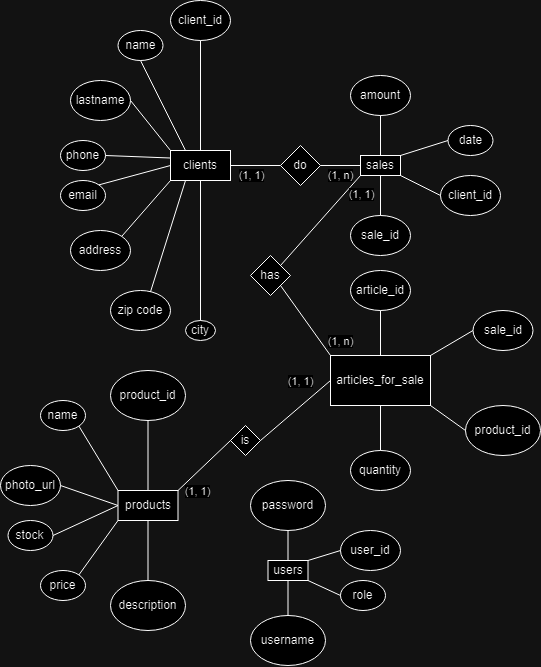

The diagram above was exported from draw.io. Its source (the exported page's mxGraphModel, read from the mxfile embedded in the PNG):
<mxGraphModel dx="1161" dy="664" grid="1" gridSize="10" guides="1" tooltips="1" connect="1" arrows="1" fold="1" page="1" pageScale="1" pageWidth="827" pageHeight="1169" math="0" shadow="0">
  <root>
    <mxCell id="0" />
    <mxCell id="1" parent="0" />
    <mxCell id="fIt3WFMN_gpY9oB5szS0-1" value="clients" style="rounded=0;whiteSpace=wrap;html=1;" vertex="1" parent="1">
      <mxGeometry x="360" y="470" width="60" height="30" as="geometry" />
    </mxCell>
    <mxCell id="fIt3WFMN_gpY9oB5szS0-2" value="client_id" style="ellipse;whiteSpace=wrap;html=1;" vertex="1" parent="1">
      <mxGeometry x="360" y="320" width="60" height="40" as="geometry" />
    </mxCell>
    <mxCell id="fIt3WFMN_gpY9oB5szS0-3" value="name" style="ellipse;whiteSpace=wrap;html=1;" vertex="1" parent="1">
      <mxGeometry x="307.5" y="350" width="45" height="30" as="geometry" />
    </mxCell>
    <mxCell id="fIt3WFMN_gpY9oB5szS0-4" value="lastname" style="ellipse;whiteSpace=wrap;html=1;" vertex="1" parent="1">
      <mxGeometry x="260" y="400" width="60" height="40" as="geometry" />
    </mxCell>
    <mxCell id="fIt3WFMN_gpY9oB5szS0-5" value="phone" style="ellipse;whiteSpace=wrap;html=1;" vertex="1" parent="1">
      <mxGeometry x="250" y="460" width="45" height="30" as="geometry" />
    </mxCell>
    <mxCell id="fIt3WFMN_gpY9oB5szS0-6" value="email" style="ellipse;whiteSpace=wrap;html=1;" vertex="1" parent="1">
      <mxGeometry x="250" y="500" width="45" height="30" as="geometry" />
    </mxCell>
    <mxCell id="fIt3WFMN_gpY9oB5szS0-7" value="address" style="ellipse;whiteSpace=wrap;html=1;" vertex="1" parent="1">
      <mxGeometry x="260" y="550" width="60" height="40" as="geometry" />
    </mxCell>
    <mxCell id="fIt3WFMN_gpY9oB5szS0-8" value="zip code" style="ellipse;whiteSpace=wrap;html=1;" vertex="1" parent="1">
      <mxGeometry x="300" y="610" width="60" height="40" as="geometry" />
    </mxCell>
    <mxCell id="fIt3WFMN_gpY9oB5szS0-9" value="city" style="ellipse;whiteSpace=wrap;html=1;" vertex="1" parent="1">
      <mxGeometry x="375" y="640" width="30" height="20" as="geometry" />
    </mxCell>
    <mxCell id="fIt3WFMN_gpY9oB5szS0-10" value="" style="endArrow=none;html=1;rounded=0;entryX=0.25;entryY=1;entryDx=0;entryDy=0;exitX=0.667;exitY=0.032;exitDx=0;exitDy=0;exitPerimeter=0;" edge="1" parent="1" source="fIt3WFMN_gpY9oB5szS0-8" target="fIt3WFMN_gpY9oB5szS0-1">
      <mxGeometry width="50" height="50" relative="1" as="geometry">
        <mxPoint x="310" y="570" as="sourcePoint" />
        <mxPoint x="360" y="520" as="targetPoint" />
      </mxGeometry>
    </mxCell>
    <mxCell id="fIt3WFMN_gpY9oB5szS0-11" value="" style="endArrow=none;html=1;rounded=0;entryX=0;entryY=1;entryDx=0;entryDy=0;exitX=1;exitY=0;exitDx=0;exitDy=0;" edge="1" parent="1" source="fIt3WFMN_gpY9oB5szS0-7" target="fIt3WFMN_gpY9oB5szS0-1">
      <mxGeometry width="50" height="50" relative="1" as="geometry">
        <mxPoint x="310" y="570" as="sourcePoint" />
        <mxPoint x="360" y="520" as="targetPoint" />
      </mxGeometry>
    </mxCell>
    <mxCell id="fIt3WFMN_gpY9oB5szS0-12" value="" style="endArrow=none;html=1;rounded=0;entryX=0;entryY=0.5;entryDx=0;entryDy=0;exitX=1;exitY=0;exitDx=0;exitDy=0;" edge="1" parent="1" source="fIt3WFMN_gpY9oB5szS0-6" target="fIt3WFMN_gpY9oB5szS0-1">
      <mxGeometry width="50" height="50" relative="1" as="geometry">
        <mxPoint x="310" y="570" as="sourcePoint" />
        <mxPoint x="360" y="520" as="targetPoint" />
      </mxGeometry>
    </mxCell>
    <mxCell id="fIt3WFMN_gpY9oB5szS0-13" value="" style="endArrow=none;html=1;rounded=0;entryX=0;entryY=0.25;entryDx=0;entryDy=0;exitX=1;exitY=0.5;exitDx=0;exitDy=0;" edge="1" parent="1" source="fIt3WFMN_gpY9oB5szS0-5" target="fIt3WFMN_gpY9oB5szS0-1">
      <mxGeometry width="50" height="50" relative="1" as="geometry">
        <mxPoint x="310" y="570" as="sourcePoint" />
        <mxPoint x="360" y="520" as="targetPoint" />
      </mxGeometry>
    </mxCell>
    <mxCell id="fIt3WFMN_gpY9oB5szS0-14" value="" style="endArrow=none;html=1;rounded=0;entryX=0;entryY=0;entryDx=0;entryDy=0;exitX=1;exitY=0.5;exitDx=0;exitDy=0;" edge="1" parent="1" source="fIt3WFMN_gpY9oB5szS0-4" target="fIt3WFMN_gpY9oB5szS0-1">
      <mxGeometry width="50" height="50" relative="1" as="geometry">
        <mxPoint x="310" y="570" as="sourcePoint" />
        <mxPoint x="360" y="520" as="targetPoint" />
      </mxGeometry>
    </mxCell>
    <mxCell id="fIt3WFMN_gpY9oB5szS0-15" value="" style="endArrow=none;html=1;rounded=0;entryX=0.25;entryY=0;entryDx=0;entryDy=0;exitX=0.5;exitY=1;exitDx=0;exitDy=0;" edge="1" parent="1" source="fIt3WFMN_gpY9oB5szS0-3" target="fIt3WFMN_gpY9oB5szS0-1">
      <mxGeometry width="50" height="50" relative="1" as="geometry">
        <mxPoint x="310" y="570" as="sourcePoint" />
        <mxPoint x="360" y="520" as="targetPoint" />
      </mxGeometry>
    </mxCell>
    <mxCell id="fIt3WFMN_gpY9oB5szS0-16" value="" style="endArrow=none;html=1;rounded=0;exitX=0.5;exitY=1;exitDx=0;exitDy=0;entryX=0.5;entryY=0;entryDx=0;entryDy=0;" edge="1" parent="1" source="fIt3WFMN_gpY9oB5szS0-2" target="fIt3WFMN_gpY9oB5szS0-1">
      <mxGeometry width="50" height="50" relative="1" as="geometry">
        <mxPoint x="310" y="570" as="sourcePoint" />
        <mxPoint x="360" y="520" as="targetPoint" />
      </mxGeometry>
    </mxCell>
    <mxCell id="fIt3WFMN_gpY9oB5szS0-17" value="" style="endArrow=none;html=1;rounded=0;entryX=0.5;entryY=1;entryDx=0;entryDy=0;exitX=0.5;exitY=0;exitDx=0;exitDy=0;" edge="1" parent="1" source="fIt3WFMN_gpY9oB5szS0-9" target="fIt3WFMN_gpY9oB5szS0-1">
      <mxGeometry width="50" height="50" relative="1" as="geometry">
        <mxPoint x="330" y="620" as="sourcePoint" />
        <mxPoint x="385" y="510" as="targetPoint" />
      </mxGeometry>
    </mxCell>
    <mxCell id="fIt3WFMN_gpY9oB5szS0-19" value="products" style="rounded=0;whiteSpace=wrap;html=1;" vertex="1" parent="1">
      <mxGeometry x="307.5" y="810" width="60" height="30" as="geometry" />
    </mxCell>
    <mxCell id="fIt3WFMN_gpY9oB5szS0-20" value="stock" style="ellipse;whiteSpace=wrap;html=1;" vertex="1" parent="1">
      <mxGeometry x="197.5" y="840" width="45" height="30" as="geometry" />
    </mxCell>
    <mxCell id="fIt3WFMN_gpY9oB5szS0-21" value="price" style="ellipse;whiteSpace=wrap;html=1;" vertex="1" parent="1">
      <mxGeometry x="230" y="890" width="45" height="30" as="geometry" />
    </mxCell>
    <mxCell id="fIt3WFMN_gpY9oB5szS0-22" value="photo_url" style="ellipse;whiteSpace=wrap;html=1;" vertex="1" parent="1">
      <mxGeometry x="190" y="785" width="60" height="40" as="geometry" />
    </mxCell>
    <mxCell id="fIt3WFMN_gpY9oB5szS0-23" value="description" style="ellipse;whiteSpace=wrap;html=1;" vertex="1" parent="1">
      <mxGeometry x="300" y="900" width="75" height="50" as="geometry" />
    </mxCell>
    <mxCell id="fIt3WFMN_gpY9oB5szS0-24" value="name" style="ellipse;whiteSpace=wrap;html=1;" vertex="1" parent="1">
      <mxGeometry x="230" y="720" width="45" height="30" as="geometry" />
    </mxCell>
    <mxCell id="fIt3WFMN_gpY9oB5szS0-25" value="product_id" style="ellipse;whiteSpace=wrap;html=1;" vertex="1" parent="1">
      <mxGeometry x="300" y="690" width="75" height="50" as="geometry" />
    </mxCell>
    <mxCell id="fIt3WFMN_gpY9oB5szS0-26" value="" style="endArrow=none;html=1;rounded=0;exitX=0.5;exitY=0;exitDx=0;exitDy=0;entryX=0.5;entryY=1;entryDx=0;entryDy=0;" edge="1" parent="1" source="fIt3WFMN_gpY9oB5szS0-23" target="fIt3WFMN_gpY9oB5szS0-19">
      <mxGeometry width="50" height="50" relative="1" as="geometry">
        <mxPoint x="267.5" y="860" as="sourcePoint" />
        <mxPoint x="317.5" y="810" as="targetPoint" />
      </mxGeometry>
    </mxCell>
    <mxCell id="fIt3WFMN_gpY9oB5szS0-27" value="" style="endArrow=none;html=1;rounded=0;exitX=1;exitY=0;exitDx=0;exitDy=0;entryX=0;entryY=1;entryDx=0;entryDy=0;" edge="1" parent="1" source="fIt3WFMN_gpY9oB5szS0-21" target="fIt3WFMN_gpY9oB5szS0-19">
      <mxGeometry width="50" height="50" relative="1" as="geometry">
        <mxPoint x="267.5" y="860" as="sourcePoint" />
        <mxPoint x="317.5" y="810" as="targetPoint" />
      </mxGeometry>
    </mxCell>
    <mxCell id="fIt3WFMN_gpY9oB5szS0-28" value="" style="endArrow=none;html=1;rounded=0;exitX=0;exitY=0.5;exitDx=0;exitDy=0;entryX=1;entryY=0.5;entryDx=0;entryDy=0;" edge="1" parent="1" source="fIt3WFMN_gpY9oB5szS0-19" target="fIt3WFMN_gpY9oB5szS0-20">
      <mxGeometry width="50" height="50" relative="1" as="geometry">
        <mxPoint x="267.5" y="860" as="sourcePoint" />
        <mxPoint x="317.5" y="810" as="targetPoint" />
      </mxGeometry>
    </mxCell>
    <mxCell id="fIt3WFMN_gpY9oB5szS0-29" value="" style="endArrow=none;html=1;rounded=0;exitX=0;exitY=0.5;exitDx=0;exitDy=0;entryX=1;entryY=0.5;entryDx=0;entryDy=0;" edge="1" parent="1" source="fIt3WFMN_gpY9oB5szS0-19" target="fIt3WFMN_gpY9oB5szS0-22">
      <mxGeometry width="50" height="50" relative="1" as="geometry">
        <mxPoint x="267.5" y="860" as="sourcePoint" />
        <mxPoint x="317.5" y="810" as="targetPoint" />
      </mxGeometry>
    </mxCell>
    <mxCell id="fIt3WFMN_gpY9oB5szS0-30" value="" style="endArrow=none;html=1;rounded=0;entryX=0;entryY=0;entryDx=0;entryDy=0;exitX=1;exitY=1;exitDx=0;exitDy=0;" edge="1" parent="1" source="fIt3WFMN_gpY9oB5szS0-24" target="fIt3WFMN_gpY9oB5szS0-19">
      <mxGeometry width="50" height="50" relative="1" as="geometry">
        <mxPoint x="267.5" y="860" as="sourcePoint" />
        <mxPoint x="317.5" y="810" as="targetPoint" />
      </mxGeometry>
    </mxCell>
    <mxCell id="fIt3WFMN_gpY9oB5szS0-31" value="" style="endArrow=none;html=1;rounded=0;exitX=0.5;exitY=1;exitDx=0;exitDy=0;entryX=0.5;entryY=0;entryDx=0;entryDy=0;" edge="1" parent="1" source="fIt3WFMN_gpY9oB5szS0-25" target="fIt3WFMN_gpY9oB5szS0-19">
      <mxGeometry width="50" height="50" relative="1" as="geometry">
        <mxPoint x="267.5" y="860" as="sourcePoint" />
        <mxPoint x="317.5" y="810" as="targetPoint" />
      </mxGeometry>
    </mxCell>
    <mxCell id="fIt3WFMN_gpY9oB5szS0-32" value="sales" style="rounded=0;whiteSpace=wrap;html=1;" vertex="1" parent="1">
      <mxGeometry x="550" y="475" width="40" height="20" as="geometry" />
    </mxCell>
    <mxCell id="fIt3WFMN_gpY9oB5szS0-33" value="amount" style="ellipse;whiteSpace=wrap;html=1;" vertex="1" parent="1">
      <mxGeometry x="540" y="395" width="60" height="40" as="geometry" />
    </mxCell>
    <mxCell id="fIt3WFMN_gpY9oB5szS0-34" value="date" style="ellipse;whiteSpace=wrap;html=1;" vertex="1" parent="1">
      <mxGeometry x="637.5" y="445" width="45" height="30" as="geometry" />
    </mxCell>
    <mxCell id="fIt3WFMN_gpY9oB5szS0-35" value="client_id" style="ellipse;whiteSpace=wrap;html=1;" vertex="1" parent="1">
      <mxGeometry x="630" y="495" width="60" height="40" as="geometry" />
    </mxCell>
    <mxCell id="fIt3WFMN_gpY9oB5szS0-36" value="sale_id" style="ellipse;whiteSpace=wrap;html=1;" vertex="1" parent="1">
      <mxGeometry x="540" y="535" width="60" height="40" as="geometry" />
    </mxCell>
    <mxCell id="fIt3WFMN_gpY9oB5szS0-37" value="" style="endArrow=none;html=1;rounded=0;exitX=0.5;exitY=1;exitDx=0;exitDy=0;entryX=0.5;entryY=0;entryDx=0;entryDy=0;" edge="1" parent="1" source="fIt3WFMN_gpY9oB5szS0-32" target="fIt3WFMN_gpY9oB5szS0-36">
      <mxGeometry width="50" height="50" relative="1" as="geometry">
        <mxPoint x="590" y="465" as="sourcePoint" />
        <mxPoint x="640" y="415" as="targetPoint" />
      </mxGeometry>
    </mxCell>
    <mxCell id="fIt3WFMN_gpY9oB5szS0-38" value="" style="endArrow=none;html=1;rounded=0;exitX=1;exitY=1;exitDx=0;exitDy=0;entryX=0;entryY=0.5;entryDx=0;entryDy=0;" edge="1" parent="1" source="fIt3WFMN_gpY9oB5szS0-32" target="fIt3WFMN_gpY9oB5szS0-35">
      <mxGeometry width="50" height="50" relative="1" as="geometry">
        <mxPoint x="590" y="465" as="sourcePoint" />
        <mxPoint x="640" y="415" as="targetPoint" />
      </mxGeometry>
    </mxCell>
    <mxCell id="fIt3WFMN_gpY9oB5szS0-39" value="" style="endArrow=none;html=1;rounded=0;exitX=1;exitY=0;exitDx=0;exitDy=0;entryX=0;entryY=0.5;entryDx=0;entryDy=0;" edge="1" parent="1" source="fIt3WFMN_gpY9oB5szS0-32" target="fIt3WFMN_gpY9oB5szS0-34">
      <mxGeometry width="50" height="50" relative="1" as="geometry">
        <mxPoint x="590" y="465" as="sourcePoint" />
        <mxPoint x="640" y="415" as="targetPoint" />
      </mxGeometry>
    </mxCell>
    <mxCell id="fIt3WFMN_gpY9oB5szS0-40" value="" style="endArrow=none;html=1;rounded=0;exitX=0.5;exitY=1;exitDx=0;exitDy=0;entryX=0.5;entryY=0;entryDx=0;entryDy=0;" edge="1" parent="1" source="fIt3WFMN_gpY9oB5szS0-33" target="fIt3WFMN_gpY9oB5szS0-32">
      <mxGeometry width="50" height="50" relative="1" as="geometry">
        <mxPoint x="590" y="465" as="sourcePoint" />
        <mxPoint x="640" y="415" as="targetPoint" />
      </mxGeometry>
    </mxCell>
    <mxCell id="fIt3WFMN_gpY9oB5szS0-41" value="articles_for_sale" style="rounded=0;whiteSpace=wrap;html=1;" vertex="1" parent="1">
      <mxGeometry x="520" y="675" width="100" height="50" as="geometry" />
    </mxCell>
    <mxCell id="fIt3WFMN_gpY9oB5szS0-42" value="quantity" style="ellipse;whiteSpace=wrap;html=1;" vertex="1" parent="1">
      <mxGeometry x="540" y="770" width="60" height="40" as="geometry" />
    </mxCell>
    <mxCell id="fIt3WFMN_gpY9oB5szS0-43" value="product_id" style="ellipse;whiteSpace=wrap;html=1;" vertex="1" parent="1">
      <mxGeometry x="655" y="725" width="75" height="50" as="geometry" />
    </mxCell>
    <mxCell id="fIt3WFMN_gpY9oB5szS0-44" value="sale_id" style="ellipse;whiteSpace=wrap;html=1;" vertex="1" parent="1">
      <mxGeometry x="662.5" y="630" width="60" height="40" as="geometry" />
    </mxCell>
    <mxCell id="fIt3WFMN_gpY9oB5szS0-45" value="article_id" style="ellipse;whiteSpace=wrap;html=1;" vertex="1" parent="1">
      <mxGeometry x="540" y="590" width="60" height="40" as="geometry" />
    </mxCell>
    <mxCell id="fIt3WFMN_gpY9oB5szS0-46" value="" style="endArrow=none;html=1;rounded=0;exitX=0.5;exitY=0;exitDx=0;exitDy=0;entryX=0.5;entryY=1;entryDx=0;entryDy=0;" edge="1" parent="1" source="fIt3WFMN_gpY9oB5szS0-42" target="fIt3WFMN_gpY9oB5szS0-41">
      <mxGeometry width="50" height="50" relative="1" as="geometry">
        <mxPoint x="540" y="750" as="sourcePoint" />
        <mxPoint x="590" y="700" as="targetPoint" />
      </mxGeometry>
    </mxCell>
    <mxCell id="fIt3WFMN_gpY9oB5szS0-47" value="" style="endArrow=none;html=1;rounded=0;exitX=0;exitY=0.5;exitDx=0;exitDy=0;entryX=1;entryY=1;entryDx=0;entryDy=0;" edge="1" parent="1" source="fIt3WFMN_gpY9oB5szS0-43" target="fIt3WFMN_gpY9oB5szS0-41">
      <mxGeometry width="50" height="50" relative="1" as="geometry">
        <mxPoint x="540" y="750" as="sourcePoint" />
        <mxPoint x="590" y="700" as="targetPoint" />
      </mxGeometry>
    </mxCell>
    <mxCell id="fIt3WFMN_gpY9oB5szS0-48" value="" style="endArrow=none;html=1;rounded=0;exitX=0;exitY=0.5;exitDx=0;exitDy=0;entryX=1;entryY=0;entryDx=0;entryDy=0;" edge="1" parent="1" source="fIt3WFMN_gpY9oB5szS0-44" target="fIt3WFMN_gpY9oB5szS0-41">
      <mxGeometry width="50" height="50" relative="1" as="geometry">
        <mxPoint x="540" y="750" as="sourcePoint" />
        <mxPoint x="590" y="700" as="targetPoint" />
      </mxGeometry>
    </mxCell>
    <mxCell id="fIt3WFMN_gpY9oB5szS0-49" value="" style="endArrow=none;html=1;rounded=0;exitX=0.5;exitY=1;exitDx=0;exitDy=0;entryX=0.5;entryY=0;entryDx=0;entryDy=0;" edge="1" parent="1" source="fIt3WFMN_gpY9oB5szS0-45" target="fIt3WFMN_gpY9oB5szS0-41">
      <mxGeometry width="50" height="50" relative="1" as="geometry">
        <mxPoint x="540" y="750" as="sourcePoint" />
        <mxPoint x="590" y="700" as="targetPoint" />
      </mxGeometry>
    </mxCell>
    <mxCell id="fIt3WFMN_gpY9oB5szS0-50" value="users" style="rounded=0;whiteSpace=wrap;html=1;" vertex="1" parent="1">
      <mxGeometry x="457.5" y="880" width="40" height="20" as="geometry" />
    </mxCell>
    <mxCell id="fIt3WFMN_gpY9oB5szS0-51" value="role" style="ellipse;whiteSpace=wrap;html=1;" vertex="1" parent="1">
      <mxGeometry x="530" y="900" width="45" height="30" as="geometry" />
    </mxCell>
    <mxCell id="fIt3WFMN_gpY9oB5szS0-52" value="password" style="ellipse;whiteSpace=wrap;html=1;" vertex="1" parent="1">
      <mxGeometry x="440" y="800" width="75" height="50" as="geometry" />
    </mxCell>
    <mxCell id="fIt3WFMN_gpY9oB5szS0-53" value="username" style="ellipse;whiteSpace=wrap;html=1;" vertex="1" parent="1">
      <mxGeometry x="440" y="935" width="75" height="50" as="geometry" />
    </mxCell>
    <mxCell id="fIt3WFMN_gpY9oB5szS0-54" value="user_id" style="ellipse;whiteSpace=wrap;html=1;" vertex="1" parent="1">
      <mxGeometry x="530" y="850" width="60" height="40" as="geometry" />
    </mxCell>
    <mxCell id="fIt3WFMN_gpY9oB5szS0-55" value="" style="endArrow=none;html=1;rounded=0;entryX=1;entryY=1;entryDx=0;entryDy=0;exitX=0;exitY=0.5;exitDx=0;exitDy=0;" edge="1" parent="1" source="fIt3WFMN_gpY9oB5szS0-51" target="fIt3WFMN_gpY9oB5szS0-50">
      <mxGeometry width="50" height="50" relative="1" as="geometry">
        <mxPoint x="287.5" y="930" as="sourcePoint" />
        <mxPoint x="337.5" y="880" as="targetPoint" />
      </mxGeometry>
    </mxCell>
    <mxCell id="fIt3WFMN_gpY9oB5szS0-56" value="" style="endArrow=none;html=1;rounded=0;entryX=1;entryY=0;entryDx=0;entryDy=0;exitX=0;exitY=0.5;exitDx=0;exitDy=0;" edge="1" parent="1" source="fIt3WFMN_gpY9oB5szS0-54" target="fIt3WFMN_gpY9oB5szS0-50">
      <mxGeometry width="50" height="50" relative="1" as="geometry">
        <mxPoint x="287.5" y="930" as="sourcePoint" />
        <mxPoint x="337.5" y="880" as="targetPoint" />
      </mxGeometry>
    </mxCell>
    <mxCell id="fIt3WFMN_gpY9oB5szS0-57" value="" style="endArrow=none;html=1;rounded=0;entryX=0.5;entryY=1;entryDx=0;entryDy=0;exitX=0.5;exitY=0;exitDx=0;exitDy=0;" edge="1" parent="1" source="fIt3WFMN_gpY9oB5szS0-50" target="fIt3WFMN_gpY9oB5szS0-52">
      <mxGeometry width="50" height="50" relative="1" as="geometry">
        <mxPoint x="287.5" y="930" as="sourcePoint" />
        <mxPoint x="337.5" y="880" as="targetPoint" />
      </mxGeometry>
    </mxCell>
    <mxCell id="fIt3WFMN_gpY9oB5szS0-58" value="" style="endArrow=none;html=1;rounded=0;exitX=0.5;exitY=0;exitDx=0;exitDy=0;entryX=0.5;entryY=1;entryDx=0;entryDy=0;" edge="1" parent="1" source="fIt3WFMN_gpY9oB5szS0-53" target="fIt3WFMN_gpY9oB5szS0-50">
      <mxGeometry width="50" height="50" relative="1" as="geometry">
        <mxPoint x="287.5" y="930" as="sourcePoint" />
        <mxPoint x="337.5" y="880" as="targetPoint" />
      </mxGeometry>
    </mxCell>
    <mxCell id="fIt3WFMN_gpY9oB5szS0-59" value="do" style="rhombus;whiteSpace=wrap;html=1;" vertex="1" parent="1">
      <mxGeometry x="470" y="465" width="40" height="40" as="geometry" />
    </mxCell>
    <mxCell id="fIt3WFMN_gpY9oB5szS0-60" value="" style="endArrow=none;html=1;rounded=0;exitX=1;exitY=0.5;exitDx=0;exitDy=0;entryX=0;entryY=0.5;entryDx=0;entryDy=0;" edge="1" parent="1" source="fIt3WFMN_gpY9oB5szS0-1" target="fIt3WFMN_gpY9oB5szS0-59">
      <mxGeometry width="50" height="50" relative="1" as="geometry">
        <mxPoint x="500" y="660" as="sourcePoint" />
        <mxPoint x="550" y="610" as="targetPoint" />
      </mxGeometry>
    </mxCell>
    <mxCell id="fIt3WFMN_gpY9oB5szS0-62" value="(1, 1)" style="edgeLabel;html=1;align=center;verticalAlign=middle;resizable=0;points=[];" vertex="1" connectable="0" parent="fIt3WFMN_gpY9oB5szS0-60">
      <mxGeometry x="0.1657" y="-2" relative="1" as="geometry">
        <mxPoint x="-9" y="8" as="offset" />
      </mxGeometry>
    </mxCell>
    <mxCell id="fIt3WFMN_gpY9oB5szS0-61" value="" style="endArrow=none;html=1;rounded=0;exitX=1;exitY=0.5;exitDx=0;exitDy=0;entryX=0;entryY=0.5;entryDx=0;entryDy=0;" edge="1" parent="1" source="fIt3WFMN_gpY9oB5szS0-59" target="fIt3WFMN_gpY9oB5szS0-32">
      <mxGeometry width="50" height="50" relative="1" as="geometry">
        <mxPoint x="500" y="660" as="sourcePoint" />
        <mxPoint x="550" y="610" as="targetPoint" />
      </mxGeometry>
    </mxCell>
    <mxCell id="fIt3WFMN_gpY9oB5szS0-63" value="(1, n)" style="edgeLabel;html=1;align=center;verticalAlign=middle;resizable=0;points=[];" vertex="1" connectable="0" parent="fIt3WFMN_gpY9oB5szS0-61">
      <mxGeometry x="-0.1857" y="-2" relative="1" as="geometry">
        <mxPoint x="3" y="8" as="offset" />
      </mxGeometry>
    </mxCell>
    <mxCell id="fIt3WFMN_gpY9oB5szS0-64" value="has" style="rhombus;whiteSpace=wrap;html=1;" vertex="1" parent="1">
      <mxGeometry x="440" y="575" width="40" height="40" as="geometry" />
    </mxCell>
    <mxCell id="fIt3WFMN_gpY9oB5szS0-65" value="" style="endArrow=none;html=1;rounded=0;entryX=1;entryY=1;entryDx=0;entryDy=0;exitX=0;exitY=0;exitDx=0;exitDy=0;" edge="1" parent="1" source="fIt3WFMN_gpY9oB5szS0-41" target="fIt3WFMN_gpY9oB5szS0-64">
      <mxGeometry width="50" height="50" relative="1" as="geometry">
        <mxPoint x="450" y="600" as="sourcePoint" />
        <mxPoint x="500" y="550" as="targetPoint" />
      </mxGeometry>
    </mxCell>
    <mxCell id="fIt3WFMN_gpY9oB5szS0-69" value="(1, n)" style="edgeLabel;html=1;align=center;verticalAlign=middle;resizable=0;points=[];" vertex="1" connectable="0" parent="fIt3WFMN_gpY9oB5szS0-65">
      <mxGeometry x="-0.3737" y="2" relative="1" as="geometry">
        <mxPoint x="27" y="6" as="offset" />
      </mxGeometry>
    </mxCell>
    <mxCell id="fIt3WFMN_gpY9oB5szS0-66" value="" style="endArrow=none;html=1;rounded=0;entryX=0;entryY=1;entryDx=0;entryDy=0;exitX=1;exitY=0;exitDx=0;exitDy=0;" edge="1" parent="1" source="fIt3WFMN_gpY9oB5szS0-64" target="fIt3WFMN_gpY9oB5szS0-32">
      <mxGeometry width="50" height="50" relative="1" as="geometry">
        <mxPoint x="450" y="600" as="sourcePoint" />
        <mxPoint x="500" y="550" as="targetPoint" />
      </mxGeometry>
    </mxCell>
    <mxCell id="fIt3WFMN_gpY9oB5szS0-68" value="(1, 1)" style="edgeLabel;html=1;align=center;verticalAlign=middle;resizable=0;points=[];" vertex="1" connectable="0" parent="fIt3WFMN_gpY9oB5szS0-66">
      <mxGeometry x="0.2185" y="-2" relative="1" as="geometry">
        <mxPoint x="30" y="-18" as="offset" />
      </mxGeometry>
    </mxCell>
    <mxCell id="fIt3WFMN_gpY9oB5szS0-70" value="is" style="rhombus;whiteSpace=wrap;html=1;" vertex="1" parent="1">
      <mxGeometry x="420" y="745" width="30" height="30" as="geometry" />
    </mxCell>
    <mxCell id="fIt3WFMN_gpY9oB5szS0-71" value="" style="endArrow=none;html=1;rounded=0;entryX=1;entryY=0.5;entryDx=0;entryDy=0;exitX=0;exitY=0.5;exitDx=0;exitDy=0;" edge="1" parent="1" source="fIt3WFMN_gpY9oB5szS0-41" target="fIt3WFMN_gpY9oB5szS0-70">
      <mxGeometry width="50" height="50" relative="1" as="geometry">
        <mxPoint x="430" y="840" as="sourcePoint" />
        <mxPoint x="480" y="790" as="targetPoint" />
      </mxGeometry>
    </mxCell>
    <mxCell id="fIt3WFMN_gpY9oB5szS0-74" value="(1, 1)" style="edgeLabel;html=1;align=center;verticalAlign=middle;resizable=0;points=[];" vertex="1" connectable="0" parent="fIt3WFMN_gpY9oB5szS0-71">
      <mxGeometry x="-0.4902" y="-1" relative="1" as="geometry">
        <mxPoint x="-12" y="-14" as="offset" />
      </mxGeometry>
    </mxCell>
    <mxCell id="fIt3WFMN_gpY9oB5szS0-72" value="" style="endArrow=none;html=1;rounded=0;entryX=0;entryY=0.5;entryDx=0;entryDy=0;exitX=1;exitY=0;exitDx=0;exitDy=0;" edge="1" parent="1" source="fIt3WFMN_gpY9oB5szS0-19" target="fIt3WFMN_gpY9oB5szS0-70">
      <mxGeometry width="50" height="50" relative="1" as="geometry">
        <mxPoint x="430" y="840" as="sourcePoint" />
        <mxPoint x="480" y="790" as="targetPoint" />
      </mxGeometry>
    </mxCell>
    <mxCell id="fIt3WFMN_gpY9oB5szS0-73" value="(1, 1)" style="edgeLabel;html=1;align=center;verticalAlign=middle;resizable=0;points=[];" vertex="1" connectable="0" parent="fIt3WFMN_gpY9oB5szS0-72">
      <mxGeometry x="-0.2914" relative="1" as="geometry">
        <mxPoint y="18" as="offset" />
      </mxGeometry>
    </mxCell>
  </root>
</mxGraphModel>